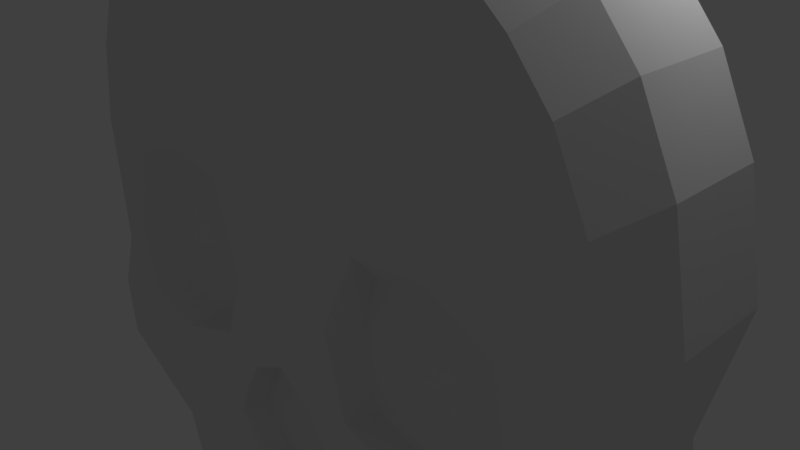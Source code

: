 # Source: skull_button.blend  (saved by Blender 2.79.0; exported with 4.5.12 LTS)
import bpy
from mathutils import Matrix  # noqa: F401  (used for matrix-valued properties, if any)

bpy.ops.wm.read_factory_settings(use_empty=True)
scene = bpy.context.scene
scene.name = 'Scene'

# ---- collections
col_collection_1 = bpy.data.collections.new('Collection 1'); scene.collection.children.link(col_collection_1)

# ---- world
world_world = bpy.data.worlds.new('World'); scene.world = world_world
world_world.color = (0.05088, 0.05088, 0.05088)
world_world.use_sun_shadow = False
world_world.sun_shadow_jitter_overblur = 0.0
world_world.cycles.sampling_method = 'MANUAL'

# ---- cameras
cam_camera = bpy.data.cameras.new('Camera')
cam_camera.clip_end = 100.0
cam_camera.lens = 35.0
cam_camera.sensor_width = 32.0
cam_camera.sensor_height = 18.0
cam_camera.ortho_scale = 7.314
cam_camera.dof.focus_distance = 0.0
cam_camera.dof.aperture_fstop = 128.0

# ---- lights
light_lamp = bpy.data.lights.new('Lamp', 'POINT')
light_lamp.transmission_factor = 0.0
light_lamp.cutoff_distance = 30.0
light_lamp.energy = 100.0
light_lamp.shadow_buffer_clip_start = 1.001
light_lamp.shadow_soft_size = 0.1
light_lamp.shadow_maximum_resolution = 0.006
light_lamp.use_absolute_resolution = True

# ---- meshes
me_plane_002 = bpy.data.meshes.new('Plane.002')
me_plane_002.from_pydata([(-2.75, -4.625, 0.0), (2.314, -4.674, 0.0), (-3.209, 4.058, 0.0), (3.428, 3.993, 0.0), (-3.844, 3.221, 0.0), (-4.209, 2.421, 0.0), (-4.43, 1.213, 0.0), (-4.32, -0.8047, 0.0), (-4.744, -1.805, 0.0), (-4.688, -2.809, 0.0), (-3.013, -3.678, 0.0), (-2.064, -4.558, 0.0), (-1.103, -4.636, 0.0), (-0.4469, -4.707, 0.0), (-0.0001764, -4.686, 0.0), (0.5799, -4.685, 0.0), (1.21, -4.602, 0.0), (1.744, -4.639, 0.0), (2.928, -3.61, 0.0), (4.501, -3.248, 0.0), (4.463, -1.985, 0.0), (4.313, -0.8844, 0.0), (4.721, 1.047, 0.0), (4.429, 2.414, 0.0), (3.967, 3.355, 0.0), (2.519, 4.764, 0.0), (1.664, 5.228, 0.0), (0.9017, 5.481, 0.0), (0.1607, 5.58, 0.0), (-0.7421, 5.405, 0.0), (-1.637, 5.069, 0.0), (-2.464, 4.542, 0.0), (-3.018, -3.683, 0.6318), (-2.752, -4.629, 0.6339), (1.746, -4.645, 0.6324), (2.316, -4.679, 0.6334), (3.97, 3.358, 0.6353), (3.43, 3.997, 0.6356), (-2.466, 4.546, 0.6354), (-3.212, 4.062, 0.6353), (-3.848, 3.224, 0.6347), (-4.213, 2.424, 0.6341), (-4.436, 1.215, 0.6329), (-4.327, -0.8054, 0.6313), (-4.75, -1.806, 0.6336), (-4.692, -2.812, 0.6346), (-2.067, -4.564, 0.6325), (-1.105, -4.642, 0.6315), (-0.4476, -4.714, 0.6313), (-0.0001466, -4.693, 0.6311), (0.5809, -4.692, 0.6313), (1.212, -4.608, 0.6315), (2.933, -3.616, 0.6314), (4.505, -3.25, 0.6349), (4.469, -1.987, 0.633), (4.32, -0.8852, 0.6315), (4.727, 1.048, 0.6338), (4.433, 2.417, 0.6347), (2.521, 4.767, 0.636), (1.665, 5.232, 0.6363), (0.9023, 5.484, 0.6365), (0.1608, 5.584, 0.6365), (-0.7425, 5.409, 0.6362), (-1.638, 5.073, 0.6359), (-2.798, -3.449, 1.321), (-2.551, -4.323, 1.318), (1.617, -4.339, 1.32), (2.144, -4.371, 1.318), (3.675, 3.073, 1.315), (3.174, 3.664, 1.315), (-2.285, 4.173, 1.315), (-2.975, 3.724, 1.315), (-3.565, 2.949, 1.316), (-3.903, 2.209, 1.317), (-4.111, 1.09, 1.319), (-4.012, -0.7823, 1.322), (-4.401, -1.709, 1.318), (-4.346, -2.64, 1.316), (-1.917, -4.264, 1.32), (-1.025, -4.338, 1.321), (-0.4162, -4.405, 1.322), (-0.001558, -4.385, 1.322), (0.5369, -4.384, 1.322), (1.122, -4.307, 1.321), (2.717, -3.387, 1.322), (4.169, -3.046, 1.316), (4.139, -1.877, 1.319), (4.002, -0.8563, 1.321), (4.377, 0.935, 1.318), (4.104, 2.202, 1.316), (2.332, 4.377, 1.314), (1.54, 4.807, 1.314), (0.8337, 5.04, 1.313), (0.1474, 5.132, 1.313), (-0.6888, 4.97, 1.314), (-1.518, 4.66, 1.314), (-2.593, 3.346, 1.318), (-2.099, -3.474, 1.324), (-3.003, -2.335, 1.326), (-3.37, -1.422, 1.326), (-3.586, -0.5896, 1.325), (-3.22, 0.8398, 1.327), (-2.989, 2.238, 1.322), (-1.603, 3.616, 1.319), (-1.491, -3.588, 1.326), (-2.061, -2.376, 1.335), (-2.368, -1.621, 1.338), (-2.351, 1.148, 1.335), (-2.068, 2.273, 1.327), (-0.8979, 3.752, 1.32), (-0.9329, -3.757, 1.327), (-1.431, -3.082, 1.332), (-1.503, -2.406, 1.341), (-1.548, -1.841, 1.351), (-1.295, -1.199, 1.377), (-0.8656, -0.11, 1.434), (-1.374, 1.054, 1.354), (-1.164, 2.463, 1.331), (-0.001656, 3.895, 1.32), (-0.001338, -3.767, 1.328), (-0.08395, -3.113, 1.337), (-0.01029, -1.053, 1.482), (-0.009669, -0.05079, 1.534), (0.0001296, 1.263, 1.367), (-0.001205, 2.636, 1.331), (0.8275, 3.813, 1.319), (0.7179, -3.745, 1.327), (1.148, -3.083, 1.334), (1.163, -2.422, 1.345), (1.321, -1.916, 1.354), (1.091, -1.321, 1.382), (0.8415, -0.1108, 1.433), (1.267, 0.9632, 1.358), (0.9588, 2.484, 1.331), (1.937, 3.561, 1.319), (1.674, -3.487, 1.326), (1.977, -2.379, 1.335), (2.359, -1.717, 1.337), (2.35, 1.064, 1.335), (2.297, 2.263, 1.326), (2.766, 3.31, 1.317), (2.149, -3.471, 1.324), (3.295, -2.323, 1.323), (3.312, -1.519, 1.326), (3.453, -0.4679, 1.327), (3.262, 0.604, 1.327), (3.177, 2.23, 1.321), (-0.4334, -3.765, 1.328), (-1.213, -2.476, 1.344), (-0.6812, -1.445, 1.398), (0.3587, -3.758, 1.328), (0.7874, -2.44, 1.349), (0.4089, -1.505, 1.403), (0.6381, -2.037, 1.364), (0.5444, -3.264, 1.334), (-1.028, -2.019, 1.358), (-0.7471, -3.265, 1.333), (-2.806, -1.215, 1.028), (-2.97, -0.594, 1.028), (-2.706, 0.4771, 1.029), (-2.064, -1.374, 1.032), (-2.102, -0.4481, 1.034), (-2.071, 0.7132, 1.032), (-1.445, -1.12, 1.04), (-1.107, -0.152, 1.064), (-1.357, 0.6553, 1.04), (-0.08194, -2.777, 1.03), (-0.142, -2.351, 1.034), (-0.06656, -1.974, 1.04), (-0.01573, -1.235, 1.072), (1.288, -1.23, 1.041), (1.113, -0.1521, 1.064), (1.288, 0.5895, 1.043), (2.065, -1.445, 1.031), (2.108, -0.3717, 1.034), (2.08, 0.6505, 1.032), (2.771, -1.288, 1.028), (2.883, -0.5039, 1.028), (2.747, 0.3002, 1.029), (0.6108, -2.254, 1.034), (0.3836, -1.624, 1.047), (-0.98, -2.279, 1.032), (-0.6541, -1.567, 1.045), (0.4923, -1.944, 1.039), (0.4165, -2.895, 1.029), (-0.8349, -1.927, 1.037), (-0.6076, -2.894, 1.029)], [], [(61, 62, 94, 93), (36, 37, 69, 68), (49, 50, 82, 81), (60, 61, 93, 92), (34, 35, 67, 66), (48, 49, 81, 80), (59, 60, 92, 91), (32, 33, 65, 64), (47, 48, 80, 79), (58, 59, 91, 90), (46, 47, 79, 78), (37, 58, 90, 69), (33, 46, 78, 65), (57, 36, 68, 89), (45, 32, 64, 77), (56, 57, 89, 88), (44, 45, 77, 76), (55, 56, 88, 87), (43, 44, 76, 75), (54, 55, 87, 86), (42, 43, 75, 74), (53, 54, 86, 85), (41, 42, 74, 73), (52, 53, 85, 84), (40, 41, 73, 72), (35, 52, 84, 67), (63, 38, 70, 95), (39, 40, 72, 71), (51, 34, 66, 83), (62, 63, 95, 94), (38, 39, 71, 70), (50, 51, 83, 82), (13, 14, 49, 48), (17, 1, 35, 34), (27, 28, 61, 60), (14, 15, 50, 49), (24, 3, 37, 36), (28, 29, 62, 61), (15, 16, 51, 50), (31, 2, 39, 38), (29, 30, 63, 62), (16, 17, 34, 51), (2, 4, 40, 39), (30, 31, 38, 63), (1, 18, 52, 35), (4, 5, 41, 40), (18, 19, 53, 52), (5, 6, 42, 41), (19, 20, 54, 53), (6, 7, 43, 42), (20, 21, 55, 54), (7, 8, 44, 43), (21, 22, 56, 55), (8, 9, 45, 44), (22, 23, 57, 56), (9, 10, 32, 45), (23, 24, 36, 57), (0, 11, 46, 33), (3, 25, 58, 37), (11, 12, 47, 46), (25, 26, 59, 58), (12, 13, 48, 47), (10, 0, 33, 32), (26, 27, 60, 59), (140, 68, 69, 90), (72, 96, 70, 71), (96, 103, 95, 70), (103, 109, 94, 95), (109, 118, 93, 94), (118, 125, 92, 93), (125, 134, 91, 92), (134, 140, 90, 91), (65, 78, 97, 64), (64, 97, 98, 77), (77, 98, 99, 76), (76, 99, 100, 75), (75, 100, 101, 74), (74, 101, 102, 73), (73, 102, 96, 72), (78, 79, 104, 97), (97, 104, 105, 98), (98, 105, 106, 99), (116, 107, 162, 165), (155, 148, 181, 185), (101, 107, 108, 102), (102, 108, 103, 96), (79, 80, 110, 104), (104, 110, 111, 112, 105), (105, 112, 113, 114, 106), (151, 153, 183, 179), (131, 130, 170, 171), (107, 116, 117, 108), (108, 117, 109, 103), (80, 81, 119, 147, 110), (115, 116, 165, 164), (138, 132, 172, 175), (114, 149, 121, 122, 115), (115, 122, 123, 116), (116, 123, 124, 117), (117, 124, 118, 109), (81, 82, 126, 150, 119), (154, 127, 128, 151), (153, 129, 130, 152), (121, 152, 130, 131, 122), (122, 131, 132, 123), (123, 132, 133, 124), (124, 133, 125, 118), (82, 83, 135, 126), (126, 135, 136, 128, 127), (128, 136, 137, 130, 129), (149, 155, 185, 182), (99, 106, 160, 157), (132, 138, 139, 133), (133, 139, 134, 125), (83, 66, 141, 135), (135, 141, 142, 136), (136, 142, 143, 137), (145, 138, 175, 178), (156, 120, 166, 186), (138, 145, 146, 139), (139, 146, 140, 134), (66, 67, 84, 141), (141, 84, 85, 142), (142, 85, 86, 143), (143, 86, 87, 144), (144, 87, 88, 145), (145, 88, 89, 146), (146, 89, 68, 140), (153, 152, 180, 183), (106, 114, 163, 160), (151, 128, 129, 153), (114, 115, 164, 163), (119, 150, 154, 120), (150, 126, 127, 154), (113, 155, 149, 114), (112, 148, 155, 113), (101, 100, 158, 159), (111, 156, 148, 112), (110, 147, 156, 111), (147, 119, 120, 156), (157, 160, 161, 158), (158, 161, 162, 159), (160, 163, 164, 161), (161, 164, 165, 162), (186, 166, 167, 181), (185, 168, 169, 182), (170, 173, 174, 171), (171, 174, 175, 172), (173, 176, 177, 174), (174, 177, 178, 175), (168, 183, 180, 169), (167, 179, 183, 168), (166, 184, 179, 167), (181, 167, 168, 185), (132, 131, 171, 172), (143, 144, 177, 176), (107, 101, 159, 162), (144, 145, 178, 177), (121, 149, 182, 169), (154, 151, 179, 184), (148, 156, 186, 181), (137, 143, 176, 173), (100, 99, 157, 158), (120, 154, 184, 166), (130, 137, 173, 170), (152, 121, 169, 180)])
me_plane_002.use_remesh_preserve_volume = False
me_plane_002.use_remesh_preserve_attributes = False
me_plane_002.use_mirror_vertex_groups = False
me_plane_002.update()

# ---- objects
ob_plane = bpy.data.objects.new('Plane', me_plane_002)
ob_lamp = bpy.data.objects.new('Lamp', light_lamp)
ob_camera = bpy.data.objects.new('Camera', cam_camera)

# ---- transforms, parenting, visibility, modifiers, constraints
ob_plane.location = (0.0, 0.0, 0.0)
ob_plane.rotation_euler = (1.571, 0.0, 0.0)
ob_plane.lineart.crease_threshold = 0.0
_m = ob_plane.modifiers.new('Mirror', 'MIRROR')
_m.use_axis = (False, False, True)
_m.use_clip = True
ob_lamp.location = (4.076, 1.005, 5.904)
ob_lamp.rotation_euler = (0.6503, 0.05522, 1.866)
ob_lamp.lock_rotations_4d = False
ob_lamp.empty_display_type = 'ARROWS'
ob_lamp.color = (0.0, 0.0, 0.0, 0.0)
ob_lamp.lineart.crease_threshold = 0.0
ob_camera.location = (7.481, -6.508, 5.344)
ob_camera.rotation_euler = (1.109, 0.0, 0.8149)
ob_camera.lock_rotations_4d = False
ob_camera.empty_display_type = 'ARROWS'
ob_camera.color = (0.0, 0.0, 0.0, 0.0)
ob_camera.display_type = 'WIRE'
ob_camera.lineart.crease_threshold = 0.0

# ---- collection membership
col_collection_1.objects.link(ob_plane)
col_collection_1.objects.link(ob_lamp)
col_collection_1.objects.link(ob_camera)

# ---- scene / render settings (as saved in the file)
scene.camera = ob_camera
scene.frame_start = 1; scene.frame_end = 250; scene.frame_set(1)
scene.render.engine = 'BLENDER_EEVEE_NEXT'
scene.render.resolution_percentage = 50
scene.render.dither_intensity = 0.0
scene.cycles.use_denoising = False
scene.cycles.samples = 128
scene.cycles.sampling_pattern = 'TABULATED_SOBOL'
scene.cycles.use_adaptive_sampling = False
scene.cycles.use_light_tree = False
scene.cycles.blur_glossy = 0.0
scene.cycles.sample_clamp_indirect = 0.0
scene.view_settings.view_transform = 'Standard'
bpy.context.view_layer.update()
